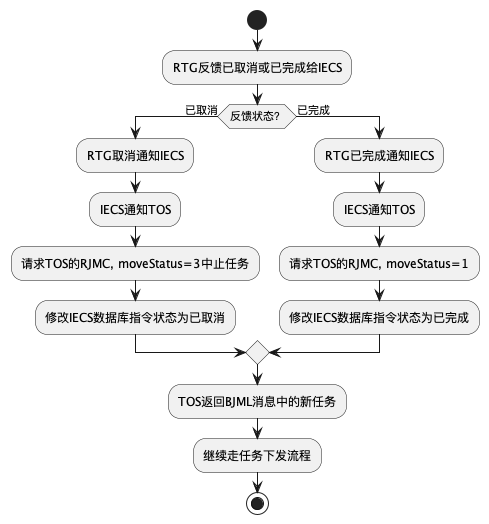

The diagram above was rendered by PlantUML. Its source (embedded in the PNG):
@startuml
start
:RTG反馈已取消或已完成给IECS;

if (反馈状态？) then (已取消)
  :RTG取消通知IECS;
  :IECS通知TOS;
  :请求TOS的RJMC, moveStatus=3中止任务;
  :修改IECS数据库指令状态为已取消;
else (已完成)
   :RTG已完成通知IECS;
   :IECS通知TOS;
   :请求TOS的RJMC, moveStatus=1;
   :修改IECS数据库指令状态为已完成;
endif
  :TOS返回BJML消息中的新任务;
  :继续走任务下发流程;
stop
@enduml